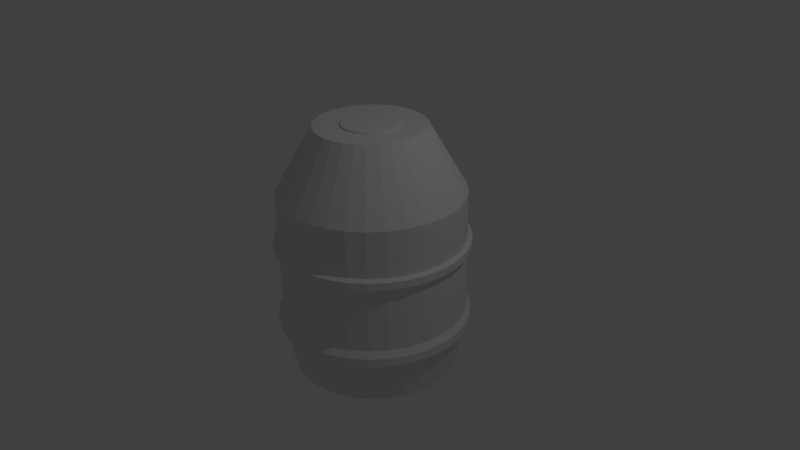 # Source: TheBarrel.blend  (saved by Blender 2.77.0; exported with 4.5.12 LTS)
import bpy
from mathutils import Matrix  # noqa: F401  (used for matrix-valued properties, if any)

bpy.ops.wm.read_factory_settings(use_empty=True)
scene = bpy.context.scene
scene.name = 'Scene'

# ---- collections
col_collection_1 = bpy.data.collections.new('Collection 1'); scene.collection.children.link(col_collection_1)

# ---- world
world_world = bpy.data.worlds.new('World'); scene.world = world_world
world_world.color = (0.05088, 0.05088, 0.05088)
world_world.use_sun_shadow = False
world_world.sun_shadow_jitter_overblur = 0.0
world_world.cycles.sampling_method = 'MANUAL'

# ---- cameras
cam_camera = bpy.data.cameras.new('Camera')
cam_camera.clip_end = 100.0
cam_camera.lens = 35.0
cam_camera.sensor_width = 32.0
cam_camera.sensor_height = 18.0
cam_camera.ortho_scale = 7.314
cam_camera.dof.focus_distance = 0.0
cam_camera.dof.aperture_fstop = 128.0

# ---- lights
light_lamp = bpy.data.lights.new('Lamp', 'POINT')
light_lamp.transmission_factor = 0.0
light_lamp.cutoff_distance = 30.0
light_lamp.energy = 100.0
light_lamp.shadow_buffer_clip_start = 1.001
light_lamp.shadow_soft_size = 0.1
light_lamp.shadow_maximum_resolution = 0.006
light_lamp.use_absolute_resolution = True

# ---- meshes
me_cylinder = bpy.data.meshes.new('Cylinder')
me_cylinder.from_pydata([(2.822e-08, 0.9, -1.233), (1.635e-08, 1.0, 0.7666), (0.1756, 0.8827, -1.233), (0.1951, 0.9808, 0.7666), (0.3444, 0.8315, -1.233), (0.3827, 0.9239, 0.7666), (0.5, 0.7483, -1.233), (0.5556, 0.8315, 0.7666), (0.6364, 0.6364, -1.233), (0.7071, 0.7071, 0.7666), (0.7483, 0.5, -1.233), (0.8315, 0.5556, 0.7666), (0.8315, 0.3444, -1.233), (0.9239, 0.3827, 0.7666), (0.8827, 0.1756, -1.233), (0.9808, 0.1951, 0.7666), (0.9, 9.378e-08, -1.233), (1.0, 7.283e-08, 0.7666), (0.8827, -0.1756, -1.233), (0.9808, -0.1951, 0.7666), (0.8315, -0.3444, -1.233), (0.9239, -0.3827, 0.7666), (0.7483, -0.5, -1.233), (0.8315, -0.5556, 0.7666), (0.6364, -0.6364, -1.233), (0.7071, -0.7071, 0.7666), (0.5, -0.7483, -1.233), (0.5556, -0.8315, 0.7666), (0.3444, -0.8315, -1.233), (0.3827, -0.9239, 0.7666), (0.1756, -0.8827, -1.233), (0.1951, -0.9808, 0.7666), (-2.65e-07, -0.9, -1.233), (-3.095e-07, -1.0, 0.7666), (-0.1756, -0.8827, -1.233), (-0.1951, -0.9808, 0.7666), (-0.3444, -0.8315, -1.233), (-0.3827, -0.9239, 0.7666), (-0.5, -0.7483, -1.233), (-0.5556, -0.8315, 0.7666), (-0.6364, -0.6364, -1.233), (-0.7071, -0.7071, 0.7666), (-0.7483, -0.5, -1.233), (-0.8315, -0.5556, 0.7666), (-0.8315, -0.3444, -1.233), (-0.9239, -0.3827, 0.7666), (-0.8827, -0.1756, -1.233), (-0.9808, -0.1951, 0.7666), (-0.9, 8.949e-07, -1.233), (-1.0, 9.629e-07, 0.7666), (-0.8827, 0.1756, -1.233), (-0.9808, 0.1951, 0.7666), (-0.8315, 0.3444, -1.233), (-0.9239, 0.3827, 0.7666), (-0.7483, 0.5, -1.233), (-0.8315, 0.5556, 0.7666), (-0.6364, 0.6364, -1.233), (-0.7071, 0.7071, 0.7666), (-0.5, 0.7483, -1.233), (-0.5556, 0.8315, 0.7666), (-0.3444, 0.8315, -1.233), (-0.3827, 0.9239, 0.7666), (-0.1756, 0.8827, -1.233), (-0.1951, 0.9808, 0.7666), (0.1151, 0.5789, 1.478), (-2.11e-08, 0.5902, 1.478), (0.2259, 0.5453, 1.478), (0.3279, 0.4907, 1.478), (0.4173, 0.4173, 1.478), (0.4907, 0.3279, 1.478), (0.5453, 0.2259, 1.478), (0.5789, 0.1151, 1.478), (0.5902, 1.602e-07, 1.478), (0.5789, -0.1151, 1.478), (0.5453, -0.2259, 1.478), (0.4907, -0.3279, 1.478), (0.4173, -0.4173, 1.478), (0.3279, -0.4907, 1.478), (0.2259, -0.5453, 1.478), (0.1151, -0.5789, 1.478), (-2.134e-07, -0.5902, 1.478), (-0.1151, -0.5789, 1.478), (-0.2259, -0.5453, 1.478), (-0.3279, -0.4907, 1.478), (-0.4173, -0.4173, 1.478), (-0.4907, -0.3279, 1.478), (-0.5453, -0.2259, 1.478), (-0.5789, -0.1151, 1.478), (-0.5902, 6.856e-07, 1.478), (-0.5789, 0.1151, 1.478), (-0.5453, 0.2259, 1.478), (-0.4907, 0.3279, 1.478), (-0.4173, 0.4173, 1.478), (-0.3279, 0.4907, 1.478), (-0.2259, 0.5453, 1.478), (-0.1151, 0.5789, 1.478), (0.05872, 0.2952, 1.474), (1.673e-08, 0.301, 1.474), (0.1152, 0.2781, 1.474), (0.1672, 0.2503, 1.474), (0.2128, 0.2128, 1.474), (0.2503, 0.1672, 1.474), (0.2781, 0.1152, 1.474), (0.2952, 0.05872, 1.474), (0.301, 2.46e-07, 1.474), (0.2952, -0.05872, 1.474), (0.2781, -0.1152, 1.474), (0.2503, -0.1672, 1.474), (0.2128, -0.2128, 1.474), (0.1672, -0.2503, 1.474), (0.1152, -0.2781, 1.474), (0.05872, -0.2952, 1.474), (-8.135e-08, -0.301, 1.474), (-0.05872, -0.2952, 1.474), (-0.1152, -0.2781, 1.474), (-0.1672, -0.2503, 1.474), (-0.2128, -0.2128, 1.474), (-0.2503, -0.1672, 1.474), (-0.2781, -0.1152, 1.474), (-0.2952, -0.05872, 1.474), (-0.301, 5.139e-07, 1.474), (-0.2952, 0.05872, 1.474), (-0.2781, 0.1152, 1.474), (-0.2503, 0.1672, 1.474), (-0.2128, 0.2128, 1.474), (-0.1672, 0.2503, 1.474), (-0.1152, 0.2781, 1.474), (-0.05872, 0.2952, 1.474), (0.05872, 0.2952, 1.491), (1.17e-07, 0.301, 1.491), (0.1152, 0.2781, 1.491), (0.1672, 0.2503, 1.491), (0.2128, 0.2128, 1.491), (0.2503, 0.1672, 1.491), (0.2781, 0.1152, 1.491), (0.2952, 0.05872, 1.491), (0.301, 2.46e-07, 1.491), (0.2952, -0.05872, 1.491), (0.2781, -0.1152, 1.491), (0.2503, -0.1672, 1.491), (0.2128, -0.2128, 1.491), (0.1672, -0.2503, 1.491), (0.1152, -0.2781, 1.491), (0.05872, -0.2952, 1.491), (1.895e-08, -0.301, 1.491), (-0.05872, -0.2952, 1.491), (-0.1152, -0.2781, 1.491), (-0.1672, -0.2503, 1.491), (-0.2128, -0.2128, 1.491), (-0.2503, -0.1672, 1.491), (-0.2781, -0.1152, 1.491), (-0.2952, -0.05872, 1.491), (-0.301, 5.139e-07, 1.491), (-0.2952, 0.05872, 1.491), (-0.2781, 0.1152, 1.491), (-0.2503, 0.1672, 1.491), (-0.2128, 0.2128, 1.491), (-0.1672, 0.2503, 1.491), (-0.1152, 0.2781, 1.491), (-0.05872, 0.2952, 1.491), (1.635e-08, 1.0, 0.2666), (0.1951, 0.9808, 0.2666), (0.3827, 0.9239, 0.2666), (0.5556, 0.8315, 0.2666), (0.7071, 0.7071, 0.2666), (0.8315, 0.5556, 0.2666), (0.9239, 0.3827, 0.2666), (0.9808, 0.1951, 0.2666), (1.0, 7.283e-08, 0.2666), (0.9808, -0.1951, 0.2666), (0.9239, -0.3827, 0.2666), (0.8315, -0.5556, 0.2666), (0.7071, -0.7071, 0.2666), (0.5556, -0.8315, 0.2666), (0.3827, -0.9239, 0.2666), (0.1951, -0.9808, 0.2666), (-3.095e-07, -1.0, 0.2666), (-0.1951, -0.9808, 0.2666), (-0.3827, -0.9239, 0.2666), (-0.5556, -0.8315, 0.2666), (-0.7071, -0.7071, 0.2666), (-0.8315, -0.5556, 0.2666), (-0.9239, -0.3827, 0.2666), (-0.9808, -0.1951, 0.2666), (-1.0, 9.629e-07, 0.2666), (-0.9808, 0.1951, 0.2666), (-0.9239, 0.3827, 0.2666), (-0.8315, 0.5556, 0.2666), (-0.7071, 0.7071, 0.2666), (-0.5556, 0.8315, 0.2666), (-0.3827, 0.9239, 0.2666), (-0.1951, 0.9808, 0.2666), (0.1951, 0.9808, 0.09162), (0.3827, 0.9239, 0.09162), (0.5556, 0.8315, 0.09162), (0.7071, 0.7071, 0.09162), (0.8315, 0.5556, 0.09162), (0.9239, 0.3827, 0.09162), (0.9808, 0.1951, 0.09162), (1.0, 7.283e-08, 0.09162), (0.9808, -0.1951, 0.09162), (0.9239, -0.3827, 0.09162), (0.8315, -0.5556, 0.09162), (0.7071, -0.7071, 0.09162), (0.5556, -0.8315, 0.09162), (0.3827, -0.9239, 0.09162), (0.1951, -0.9808, 0.09162), (-3.095e-07, -1.0, 0.09162), (-0.1951, -0.9808, 0.09162), (-0.3827, -0.9239, 0.09162), (-0.5556, -0.8315, 0.09162), (-0.7071, -0.7071, 0.09162), (-0.8315, -0.5556, 0.09162), (-0.9239, -0.3827, 0.09162), (-0.9808, -0.1951, 0.09162), (-1.0, 9.629e-07, 0.09162), (-0.9808, 0.1951, 0.09162), (-0.9239, 0.3827, 0.09162), (-0.8315, 0.5556, 0.09162), (-0.7071, 0.7071, 0.09162), (-0.5556, 0.8315, 0.09162), (-0.3827, 0.9239, 0.09162), (-0.1951, 0.9808, 0.09162), (1.635e-08, 1.0, 0.09162), (0.1951, 0.9808, -0.5634), (0.3827, 0.9239, -0.5634), (0.5556, 0.8315, -0.5634), (0.7071, 0.7071, -0.5634), (0.8315, 0.5556, -0.5634), (0.9239, 0.3827, -0.5634), (0.9808, 0.1951, -0.5634), (1.0, 7.283e-08, -0.5634), (0.9808, -0.1951, -0.5634), (0.9239, -0.3827, -0.5634), (0.8315, -0.5556, -0.5634), (0.7071, -0.7071, -0.5634), (0.5556, -0.8315, -0.5634), (0.3827, -0.9239, -0.5634), (0.1951, -0.9808, -0.5634), (-3.095e-07, -1.0, -0.5634), (-0.1951, -0.9808, -0.5634), (-0.3827, -0.9239, -0.5634), (-0.5556, -0.8315, -0.5634), (-0.7071, -0.7071, -0.5634), (-0.8315, -0.5556, -0.5634), (-0.9239, -0.3827, -0.5634), (-0.9808, -0.1951, -0.5634), (-1.0, 9.629e-07, -0.5634), (-0.9808, 0.1951, -0.5634), (-0.9239, 0.3827, -0.5634), (-0.8315, 0.5556, -0.5634), (-0.7071, 0.7071, -0.5634), (-0.5556, 0.8315, -0.5634), (-0.3827, 0.9239, -0.5634), (-0.1951, 0.9808, -0.5634), (1.635e-08, 1.0, -0.5634), (0.1951, 0.9808, -0.7489), (0.3827, 0.9239, -0.7489), (0.5556, 0.8315, -0.7489), (0.7071, 0.7071, -0.7489), (0.8315, 0.5556, -0.7489), (0.9239, 0.3827, -0.7489), (0.9808, 0.1951, -0.7489), (1.0, 7.283e-08, -0.7489), (0.9808, -0.1951, -0.7489), (0.9239, -0.3827, -0.7489), (0.8315, -0.5556, -0.7489), (0.7071, -0.7071, -0.7489), (0.5556, -0.8315, -0.7489), (0.3827, -0.9239, -0.7489), (0.1951, -0.9808, -0.7489), (-3.095e-07, -1.0, -0.7489), (-0.1951, -0.9808, -0.7489), (-0.3827, -0.9239, -0.7489), (-0.5556, -0.8315, -0.7489), (-0.7071, -0.7071, -0.7489), (-0.8315, -0.5556, -0.7489), (-0.9239, -0.3827, -0.7489), (-0.9808, -0.1951, -0.7489), (-1.0, 9.629e-07, -0.7489), (-0.9808, 0.1951, -0.7489), (-0.9239, 0.3827, -0.7489), (-0.8315, 0.5556, -0.7489), (-0.7071, 0.7071, -0.7489), (-0.5556, 0.8315, -0.7489), (-0.3827, 0.9239, -0.7489), (-0.1951, 0.9808, -0.7489), (1.635e-08, 1.0, -0.7489), (1.003e-08, 1.053, 0.2433), (0.2054, 1.033, 0.2433), (0.403, 0.9729, 0.2433), (0.585, 0.8756, 0.2433), (0.7446, 0.7446, 0.2433), (0.8756, 0.585, 0.2433), (0.9729, 0.403, 0.2433), (1.033, 0.2054, 0.2433), (1.053, 6.175e-08, 0.2433), (1.033, -0.2054, 0.2433), (0.9729, -0.403, 0.2433), (0.8756, -0.585, 0.2433), (0.7446, -0.7446, 0.2433), (0.585, -0.8756, 0.2433), (0.403, -0.9729, 0.2433), (0.2054, -1.033, 0.2433), (-3.331e-07, -1.053, 0.2433), (-0.2054, -1.033, 0.2433), (-0.403, -0.9729, 0.2433), (-0.585, -0.8756, 0.2433), (-0.7446, -0.7446, 0.2433), (-0.8756, -0.585, 0.2433), (-0.9729, -0.403, 0.2433), (-1.033, -0.2054, 0.2433), (-1.053, 9.99e-07, 0.2433), (-1.033, 0.2054, 0.2433), (-0.9729, 0.403, 0.2433), (-0.8756, 0.585, 0.2433), (-0.7446, 0.7446, 0.2433), (-0.585, 0.8756, 0.2433), (-0.403, 0.9729, 0.2433), (-0.2054, 1.033, 0.2433), (0.2054, 1.033, 0.1627), (0.403, 0.9729, 0.1627), (0.585, 0.8756, 0.1627), (0.7446, 0.7446, 0.1627), (0.8756, 0.585, 0.1627), (0.9729, 0.403, 0.1627), (1.033, 0.2054, 0.1627), (1.053, 6.175e-08, 0.1627), (1.033, -0.2054, 0.1627), (0.9729, -0.403, 0.1627), (0.8756, -0.585, 0.1627), (0.7446, -0.7446, 0.1627), (0.585, -0.8756, 0.1627), (0.403, -0.9729, 0.1627), (0.2054, -1.033, 0.1627), (-3.331e-07, -1.053, 0.1627), (-0.2054, -1.033, 0.1627), (-0.403, -0.9729, 0.1627), (-0.585, -0.8756, 0.1627), (-0.7446, -0.7446, 0.1627), (-0.8756, -0.585, 0.1627), (-0.9729, -0.403, 0.1627), (-1.033, -0.2054, 0.1627), (-1.053, 9.99e-07, 0.1627), (-1.033, 0.2054, 0.1627), (-0.9729, 0.403, 0.1627), (-0.8756, 0.585, 0.1627), (-0.7446, 0.7446, 0.1627), (-0.585, 0.8756, 0.1627), (-0.403, 0.9729, 0.1627), (-0.2054, 1.033, 0.1627), (1.003e-08, 1.053, 0.1627), (1.003e-08, 1.053, -0.6295), (0.2054, 1.033, -0.6295), (0.403, 0.9729, -0.6295), (0.585, 0.8756, -0.6295), (0.7446, 0.7446, -0.6295), (0.8756, 0.585, -0.6295), (0.9729, 0.403, -0.6295), (1.033, 0.2054, -0.6295), (1.053, 6.175e-08, -0.6295), (1.033, -0.2054, -0.6295), (0.9729, -0.403, -0.6295), (0.8756, -0.585, -0.6295), (0.7446, -0.7446, -0.6295), (0.585, -0.8756, -0.6295), (0.403, -0.9729, -0.6295), (0.2054, -1.033, -0.6295), (-3.331e-07, -1.053, -0.6295), (-0.2054, -1.033, -0.6295), (-0.403, -0.9729, -0.6295), (-0.585, -0.8756, -0.6295), (-0.7446, -0.7446, -0.6295), (-0.8756, -0.585, -0.6295), (-0.9729, -0.403, -0.6295), (-1.033, -0.2054, -0.6295), (-1.053, 9.99e-07, -0.6295), (-1.033, 0.2054, -0.6295), (-0.9729, 0.403, -0.6295), (-0.8756, 0.585, -0.6295), (-0.7446, 0.7446, -0.6295), (-0.585, 0.8756, -0.6295), (-0.403, 0.9729, -0.6295), (-0.2054, 1.033, -0.6295), (0.2054, 1.033, -0.7247), (0.403, 0.9729, -0.7247), (0.585, 0.8756, -0.7247), (0.7446, 0.7446, -0.7247), (0.8756, 0.585, -0.7247), (0.9729, 0.403, -0.7247), (1.033, 0.2054, -0.7247), (1.053, 6.175e-08, -0.7247), (1.033, -0.2054, -0.7247), (0.9729, -0.403, -0.7247), (0.8756, -0.585, -0.7247), (0.7446, -0.7446, -0.7247), (0.585, -0.8756, -0.7247), (0.403, -0.9729, -0.7247), (0.2054, -1.033, -0.7247), (-3.331e-07, -1.053, -0.7247), (-0.2054, -1.033, -0.7247), (-0.403, -0.9729, -0.7247), (-0.585, -0.8756, -0.7247), (-0.7446, -0.7446, -0.7247), (-0.8756, -0.585, -0.7247), (-0.9729, -0.403, -0.7247), (-1.033, -0.2054, -0.7247), (-1.053, 9.99e-07, -0.7247), (-1.033, 0.2054, -0.7247), (-0.9729, 0.403, -0.7247), (-0.8756, 0.585, -0.7247), (-0.7446, 0.7446, -0.7247), (-0.585, 0.8756, -0.7247), (-0.403, 0.9729, -0.7247), (-0.2054, 1.033, -0.7247), (1.003e-08, 1.053, -0.7247), (4.764e-08, 0.72, -1.233), (0.1405, 0.7062, -1.233), (0.2755, 0.6652, -1.233), (0.4, 0.5987, -1.233), (0.5091, 0.5091, -1.233), (0.5987, 0.4, -1.233), (0.6652, 0.2755, -1.233), (0.7062, 0.1405, -1.233), (0.72, 1.378e-07, -1.233), (0.7062, -0.1405, -1.233), (0.6652, -0.2755, -1.233), (0.5987, -0.4, -1.233), (0.5091, -0.5091, -1.233), (0.4, -0.5987, -1.233), (0.2755, -0.6652, -1.233), (0.1405, -0.7062, -1.233), (-1.87e-07, -0.72, -1.233), (-0.1405, -0.7062, -1.233), (-0.2755, -0.6652, -1.233), (-0.4, -0.5987, -1.233), (-0.5091, -0.5091, -1.233), (-0.5987, -0.4, -1.233), (-0.6652, -0.2755, -1.233), (-0.7062, -0.1405, -1.233), (-0.72, 7.787e-07, -1.233), (-0.7062, 0.1405, -1.233), (-0.6652, 0.2755, -1.233), (-0.5987, 0.4, -1.233), (-0.5091, 0.5091, -1.233), (-0.4, 0.5987, -1.233), (-0.2755, 0.6652, -1.233), (-0.1405, 0.7062, -1.233), (1.052e-07, 0.288, -1.133), (0.05619, 0.2825, -1.133), (0.1102, 0.2661, -1.133), (0.16, 0.2395, -1.133), (0.2036, 0.2036, -1.133), (0.2395, 0.16, -1.133), (0.2661, 0.1102, -1.133), (0.2825, 0.05619, -1.133), (0.288, 2.357e-07, -1.133), (0.2825, -0.05619, -1.133), (0.2661, -0.1102, -1.133), (0.2395, -0.16, -1.133), (0.2036, -0.2036, -1.133), (0.16, -0.2395, -1.133), (0.1102, -0.2661, -1.133), (0.05619, -0.2825, -1.133), (1.132e-08, -0.288, -1.133), (-0.05619, -0.2825, -1.133), (-0.1102, -0.2661, -1.133), (-0.16, -0.2395, -1.133), (-0.2036, -0.2036, -1.133), (-0.2395, -0.16, -1.133), (-0.2661, -0.1102, -1.133), (-0.2825, -0.05619, -1.133), (-0.288, 4.92e-07, -1.133), (-0.2825, 0.05619, -1.133), (-0.2661, 0.1102, -1.133), (-0.2395, 0.16, -1.133), (-0.2036, 0.2036, -1.133), (-0.16, 0.2395, -1.133), (-0.1102, 0.2661, -1.133), (-0.05619, 0.2825, -1.133)], [], [(160, 1, 3, 161), (161, 3, 5, 162), (162, 5, 7, 163), (163, 7, 9, 164), (164, 9, 11, 165), (165, 11, 13, 166), (166, 13, 15, 167), (167, 15, 17, 168), (168, 17, 19, 169), (169, 19, 21, 170), (170, 21, 23, 171), (171, 23, 25, 172), (172, 25, 27, 173), (173, 27, 29, 174), (174, 29, 31, 175), (175, 31, 33, 176), (176, 33, 35, 177), (177, 35, 37, 178), (178, 37, 39, 179), (179, 39, 41, 180), (180, 41, 43, 181), (181, 43, 45, 182), (182, 45, 47, 183), (183, 47, 49, 184), (184, 49, 51, 185), (185, 51, 53, 186), (186, 53, 55, 187), (187, 55, 57, 188), (188, 57, 59, 189), (189, 59, 61, 190), (61, 59, 93, 94), (190, 61, 63, 191), (191, 63, 1, 160), (14, 16, 424, 423), (85, 84, 116, 117), (17, 15, 71, 72), (35, 33, 80, 81), (53, 51, 89, 90), (9, 7, 67, 68), (27, 25, 76, 77), (45, 43, 85, 86), (63, 61, 94, 95), (19, 17, 72, 73), (37, 35, 81, 82), (55, 53, 90, 91), (11, 9, 68, 69), (29, 27, 77, 78), (47, 45, 86, 87), (3, 1, 65, 64), (1, 63, 95, 65), (21, 19, 73, 74), (39, 37, 82, 83), (57, 55, 91, 92), (13, 11, 69, 70), (31, 29, 78, 79), (49, 47, 87, 88), (5, 3, 64, 66), (23, 21, 74, 75), (41, 39, 83, 84), (59, 57, 92, 93), (15, 13, 70, 71), (33, 31, 79, 80), (51, 49, 88, 89), (7, 5, 66, 67), (25, 23, 75, 76), (43, 41, 84, 85), (120, 119, 151, 152), (72, 71, 103, 104), (86, 85, 117, 118), (73, 72, 104, 105), (87, 86, 118, 119), (74, 73, 105, 106), (88, 87, 119, 120), (75, 74, 106, 107), (89, 88, 120, 121), (76, 75, 107, 108), (90, 89, 121, 122), (77, 76, 108, 109), (91, 90, 122, 123), (78, 77, 109, 110), (64, 65, 97, 96), (92, 91, 123, 124), (79, 78, 110, 111), (66, 64, 96, 98), (93, 92, 124, 125), (80, 79, 111, 112), (67, 66, 98, 99), (94, 93, 125, 126), (81, 80, 112, 113), (68, 67, 99, 100), (95, 94, 126, 127), (82, 81, 113, 114), (69, 68, 100, 101), (65, 95, 127, 97), (83, 82, 114, 115), (70, 69, 101, 102), (84, 83, 115, 116), (71, 70, 102, 103), (128, 129, 159, 158, 157, 156, 155, 154, 153, 152, 151, 150, 149, 148, 147, 146, 145, 144, 143, 142, 141, 140, 139, 138, 137, 136, 135, 134, 133, 132, 131, 130), (107, 106, 138, 139), (121, 120, 152, 153), (108, 107, 139, 140), (122, 121, 153, 154), (109, 108, 140, 141), (123, 122, 154, 155), (110, 109, 141, 142), (96, 97, 129, 128), (124, 123, 155, 156), (111, 110, 142, 143), (98, 96, 128, 130), (125, 124, 156, 157), (112, 111, 143, 144), (99, 98, 130, 131), (126, 125, 157, 158), (113, 112, 144, 145), (100, 99, 131, 132), (127, 126, 158, 159), (114, 113, 145, 146), (101, 100, 132, 133), (97, 127, 159, 129), (115, 114, 146, 147), (102, 101, 133, 134), (116, 115, 147, 148), (103, 102, 134, 135), (117, 116, 148, 149), (104, 103, 135, 136), (118, 117, 149, 150), (105, 104, 136, 137), (119, 118, 150, 151), (106, 105, 137, 138), (319, 191, 160, 288), (318, 190, 191, 319), (317, 189, 190, 318), (316, 188, 189, 317), (315, 187, 188, 316), (314, 186, 187, 315), (313, 185, 186, 314), (312, 184, 185, 313), (311, 183, 184, 312), (310, 182, 183, 311), (309, 181, 182, 310), (308, 180, 181, 309), (307, 179, 180, 308), (306, 178, 179, 307), (305, 177, 178, 306), (304, 176, 177, 305), (303, 175, 176, 304), (302, 174, 175, 303), (301, 173, 174, 302), (300, 172, 173, 301), (299, 171, 172, 300), (298, 170, 171, 299), (297, 169, 170, 298), (296, 168, 169, 297), (295, 167, 168, 296), (294, 166, 167, 295), (293, 165, 166, 294), (292, 164, 165, 293), (291, 163, 164, 292), (290, 162, 163, 291), (289, 161, 162, 290), (288, 160, 161, 289), (255, 223, 192, 224), (224, 192, 193, 225), (225, 193, 194, 226), (226, 194, 195, 227), (227, 195, 196, 228), (228, 196, 197, 229), (229, 197, 198, 230), (230, 198, 199, 231), (231, 199, 200, 232), (232, 200, 201, 233), (233, 201, 202, 234), (234, 202, 203, 235), (235, 203, 204, 236), (236, 204, 205, 237), (237, 205, 206, 238), (238, 206, 207, 239), (239, 207, 208, 240), (240, 208, 209, 241), (241, 209, 210, 242), (242, 210, 211, 243), (243, 211, 212, 244), (244, 212, 213, 245), (245, 213, 214, 246), (246, 214, 215, 247), (247, 215, 216, 248), (248, 216, 217, 249), (249, 217, 218, 250), (250, 218, 219, 251), (251, 219, 220, 252), (252, 220, 221, 253), (253, 221, 222, 254), (254, 222, 223, 255), (383, 254, 255, 352), (382, 253, 254, 383), (381, 252, 253, 382), (380, 251, 252, 381), (379, 250, 251, 380), (378, 249, 250, 379), (377, 248, 249, 378), (376, 247, 248, 377), (375, 246, 247, 376), (374, 245, 246, 375), (373, 244, 245, 374), (372, 243, 244, 373), (371, 242, 243, 372), (370, 241, 242, 371), (369, 240, 241, 370), (368, 239, 240, 369), (367, 238, 239, 368), (366, 237, 238, 367), (365, 236, 237, 366), (364, 235, 236, 365), (363, 234, 235, 364), (362, 233, 234, 363), (361, 232, 233, 362), (360, 231, 232, 361), (359, 230, 231, 360), (358, 229, 230, 359), (357, 228, 229, 358), (356, 227, 228, 357), (355, 226, 227, 356), (354, 225, 226, 355), (353, 224, 225, 354), (352, 255, 224, 353), (0, 287, 256, 2), (2, 256, 257, 4), (4, 257, 258, 6), (6, 258, 259, 8), (8, 259, 260, 10), (10, 260, 261, 12), (12, 261, 262, 14), (14, 262, 263, 16), (16, 263, 264, 18), (18, 264, 265, 20), (20, 265, 266, 22), (22, 266, 267, 24), (24, 267, 268, 26), (26, 268, 269, 28), (28, 269, 270, 30), (30, 270, 271, 32), (32, 271, 272, 34), (34, 272, 273, 36), (36, 273, 274, 38), (38, 274, 275, 40), (40, 275, 276, 42), (42, 276, 277, 44), (44, 277, 278, 46), (46, 278, 279, 48), (48, 279, 280, 50), (50, 280, 281, 52), (52, 281, 282, 54), (54, 282, 283, 56), (56, 283, 284, 58), (58, 284, 285, 60), (60, 285, 286, 62), (62, 286, 287, 0), (351, 288, 289, 320), (320, 289, 290, 321), (321, 290, 291, 322), (322, 291, 292, 323), (323, 292, 293, 324), (324, 293, 294, 325), (325, 294, 295, 326), (326, 295, 296, 327), (327, 296, 297, 328), (328, 297, 298, 329), (329, 298, 299, 330), (330, 299, 300, 331), (331, 300, 301, 332), (332, 301, 302, 333), (333, 302, 303, 334), (334, 303, 304, 335), (335, 304, 305, 336), (336, 305, 306, 337), (337, 306, 307, 338), (338, 307, 308, 339), (339, 308, 309, 340), (340, 309, 310, 341), (341, 310, 311, 342), (342, 311, 312, 343), (343, 312, 313, 344), (344, 313, 314, 345), (345, 314, 315, 346), (346, 315, 316, 347), (347, 316, 317, 348), (348, 317, 318, 349), (349, 318, 319, 350), (350, 319, 288, 351), (222, 350, 351, 223), (221, 349, 350, 222), (220, 348, 349, 221), (219, 347, 348, 220), (218, 346, 347, 219), (217, 345, 346, 218), (216, 344, 345, 217), (215, 343, 344, 216), (214, 342, 343, 215), (213, 341, 342, 214), (212, 340, 341, 213), (211, 339, 340, 212), (210, 338, 339, 211), (209, 337, 338, 210), (208, 336, 337, 209), (207, 335, 336, 208), (206, 334, 335, 207), (205, 333, 334, 206), (204, 332, 333, 205), (203, 331, 332, 204), (202, 330, 331, 203), (201, 329, 330, 202), (200, 328, 329, 201), (199, 327, 328, 200), (198, 326, 327, 199), (197, 325, 326, 198), (196, 324, 325, 197), (195, 323, 324, 196), (194, 322, 323, 195), (193, 321, 322, 194), (192, 320, 321, 193), (223, 351, 320, 192), (415, 352, 353, 384), (384, 353, 354, 385), (385, 354, 355, 386), (386, 355, 356, 387), (387, 356, 357, 388), (388, 357, 358, 389), (389, 358, 359, 390), (390, 359, 360, 391), (391, 360, 361, 392), (392, 361, 362, 393), (393, 362, 363, 394), (394, 363, 364, 395), (395, 364, 365, 396), (396, 365, 366, 397), (397, 366, 367, 398), (398, 367, 368, 399), (399, 368, 369, 400), (400, 369, 370, 401), (401, 370, 371, 402), (402, 371, 372, 403), (403, 372, 373, 404), (404, 373, 374, 405), (405, 374, 375, 406), (406, 375, 376, 407), (407, 376, 377, 408), (408, 377, 378, 409), (409, 378, 379, 410), (410, 379, 380, 411), (411, 380, 381, 412), (412, 381, 382, 413), (413, 382, 383, 414), (414, 383, 352, 415), (286, 414, 415, 287), (285, 413, 414, 286), (284, 412, 413, 285), (283, 411, 412, 284), (282, 410, 411, 283), (281, 409, 410, 282), (280, 408, 409, 281), (279, 407, 408, 280), (278, 406, 407, 279), (277, 405, 406, 278), (276, 404, 405, 277), (275, 403, 404, 276), (274, 402, 403, 275), (273, 401, 402, 274), (272, 400, 401, 273), (271, 399, 400, 272), (270, 398, 399, 271), (269, 397, 398, 270), (268, 396, 397, 269), (267, 395, 396, 268), (266, 394, 395, 267), (265, 393, 394, 266), (264, 392, 393, 265), (263, 391, 392, 264), (262, 390, 391, 263), (261, 389, 390, 262), (260, 388, 389, 261), (259, 387, 388, 260), (258, 386, 387, 259), (257, 385, 386, 258), (256, 384, 385, 257), (287, 415, 384, 256), (442, 443, 475, 474), (32, 34, 433, 432), (50, 52, 442, 441), (6, 8, 420, 419), (24, 26, 429, 428), (42, 44, 438, 437), (60, 62, 447, 446), (16, 18, 425, 424), (34, 36, 434, 433), (52, 54, 443, 442), (8, 10, 421, 420), (26, 28, 430, 429), (44, 46, 439, 438), (0, 2, 417, 416), (62, 0, 416, 447), (18, 20, 426, 425), (36, 38, 435, 434), (54, 56, 444, 443), (10, 12, 422, 421), (28, 30, 431, 430), (46, 48, 440, 439), (2, 4, 418, 417), (20, 22, 427, 426), (38, 40, 436, 435), (56, 58, 445, 444), (12, 14, 423, 422), (30, 32, 432, 431), (48, 50, 441, 440), (4, 6, 419, 418), (22, 24, 428, 427), (40, 42, 437, 436), (58, 60, 446, 445), (448, 449, 450, 451, 452, 453, 454, 455, 456, 457, 458, 459, 460, 461, 462, 463, 464, 465, 466, 467, 468, 469, 470, 471, 472, 473, 474, 475, 476, 477, 478, 479), (429, 430, 462, 461), (416, 417, 449, 448), (443, 444, 476, 475), (430, 431, 463, 462), (417, 418, 450, 449), (444, 445, 477, 476), (431, 432, 464, 463), (418, 419, 451, 450), (445, 446, 478, 477), (432, 433, 465, 464), (419, 420, 452, 451), (446, 447, 479, 478), (433, 434, 466, 465), (420, 421, 453, 452), (447, 416, 448, 479), (434, 435, 467, 466), (421, 422, 454, 453), (435, 436, 468, 467), (422, 423, 455, 454), (436, 437, 469, 468), (423, 424, 456, 455), (437, 438, 470, 469), (424, 425, 457, 456), (438, 439, 471, 470), (425, 426, 458, 457), (439, 440, 472, 471), (426, 427, 459, 458), (440, 441, 473, 472), (427, 428, 460, 459), (441, 442, 474, 473), (428, 429, 461, 460)])
_uv = me_cylinder.uv_layers.new(name='UVMap')
_uv.uv.foreach_set('vector', [0.5685, 0.3842, 0.6541, 0.3842, 0.654, 0.4166, 0.5684, 0.4166, 0.5684, 0.4166, 0.654, 0.4166, 0.654, 0.4498, 0.5684, 0.4498, 0.5684, 0.4498, 0.654, 0.4498, 0.6541, 0.4822, 0.5685, 0.4822, 0.5685, 0.4822, 0.6541, 0.4822, 0.6543, 0.5128, 0.5687, 0.5128, 0.5687, 0.5128, 0.6543, 0.5128, 0.6546, 0.5404, 0.569, 0.5404, 0.5672, 0.825, 0.4815, 0.825, 0.4819, 0.8015, 0.5676, 0.8015, 0.5676, 0.8015, 0.4819, 0.8015, 0.4822, 0.774, 0.5678, 0.774, 0.5678, 0.774, 0.4822, 0.774, 0.4824, 0.7434, 0.568, 0.7434, 0.568, 0.7434, 0.4824, 0.7434, 0.4825, 0.7109, 0.5681, 0.7109, 0.5681, 0.7109, 0.4825, 0.7109, 0.4825, 0.6778, 0.5681, 0.6778, 0.5681, 0.6778, 0.4825, 0.6778, 0.4824, 0.6453, 0.568, 0.6453, 0.568, 0.6453, 0.4824, 0.6453, 0.4822, 0.6147, 0.5678, 0.6147, 0.5678, 0.6147, 0.4822, 0.6147, 0.4819, 0.5872, 0.5676, 0.5872, 0.5676, 0.5872, 0.4819, 0.5872, 0.4815, 0.5638, 0.5672, 0.5638, 0.5678, 0.5404, 0.4821, 0.5404, 0.4824, 0.5128, 0.5681, 0.5128, 0.5681, 0.5128, 0.4824, 0.5128, 0.4826, 0.4822, 0.5683, 0.4822, 0.5683, 0.4822, 0.4826, 0.4822, 0.4827, 0.4498, 0.5684, 0.4498, 0.5684, 0.4498, 0.4827, 0.4498, 0.4827, 0.4166, 0.5684, 0.4166, 0.5684, 0.4166, 0.4827, 0.4166, 0.4826, 0.3842, 0.5683, 0.3842, 0.5683, 0.3842, 0.4826, 0.3842, 0.4824, 0.3536, 0.5681, 0.3536, 0.5681, 0.3536, 0.4824, 0.3536, 0.4821, 0.326, 0.5678, 0.326, 0.5678, 0.326, 0.4821, 0.326, 0.4817, 0.3026, 0.5674, 0.3026, 0.7767, 0.7781, 0.691, 0.7781, 0.6913, 0.7506, 0.777, 0.7506, 0.777, 0.7506, 0.6913, 0.7506, 0.6915, 0.72, 0.7772, 0.72, 0.7772, 0.72, 0.6915, 0.72, 0.6916, 0.6875, 0.7773, 0.6875, 0.7773, 0.6875, 0.6916, 0.6875, 0.6916, 0.6544, 0.7773, 0.6544, 0.7773, 0.6544, 0.6916, 0.6544, 0.6915, 0.6219, 0.7772, 0.6219, 0.7772, 0.6219, 0.6915, 0.6219, 0.6913, 0.5913, 0.777, 0.5913, 0.777, 0.5913, 0.6913, 0.5913, 0.691, 0.5638, 0.7767, 0.5638, 0.5693, 0.3026, 0.655, 0.3026, 0.6546, 0.326, 0.569, 0.326, 0.6546, 0.326, 0.655, 0.3026, 0.7775, 0.3561, 0.7773, 0.3699, 0.569, 0.326, 0.6546, 0.326, 0.6543, 0.3536, 0.5687, 0.3536, 0.5687, 0.3536, 0.6543, 0.3536, 0.6541, 0.3842, 0.5685, 0.3842, 0.5854, 0.2854, 0.5575, 0.2968, 0.5485, 0.2677, 0.5709, 0.2586, 0.6046, 0.9778, 0.5906, 0.964, 0.6454, 0.9197, 0.6496, 0.9239, 0.4824, 0.7434, 0.4822, 0.774, 0.3594, 0.7414, 0.3595, 0.7233, 0.4827, 0.4498, 0.4826, 0.4822, 0.3597, 0.4621, 0.3598, 0.443, 0.6916, 0.6544, 0.6916, 0.6875, 0.5687, 0.6807, 0.5687, 0.6612, 0.6543, 0.5128, 0.6541, 0.4822, 0.777, 0.4621, 0.7771, 0.4802, 0.4819, 0.5872, 0.4822, 0.6147, 0.3594, 0.6474, 0.3592, 0.6311, 0.691, 0.7781, 0.6907, 0.8015, 0.5681, 0.748, 0.5684, 0.7342, 0.6543, 0.3536, 0.6546, 0.326, 0.7773, 0.3699, 0.7771, 0.3862, 0.4825, 0.7109, 0.4824, 0.7434, 0.3595, 0.7233, 0.3596, 0.7041, 0.4827, 0.4166, 0.4827, 0.4498, 0.3598, 0.443, 0.3598, 0.4234, 0.6915, 0.6219, 0.6916, 0.6544, 0.5687, 0.6612, 0.5687, 0.642, 0.6546, 0.5404, 0.6543, 0.5128, 0.7771, 0.4802, 0.7773, 0.4965, 0.4821, 0.5404, 0.4817, 0.5638, 0.3592, 0.5103, 0.3594, 0.4965, 0.6913, 0.7506, 0.691, 0.7781, 0.5684, 0.7342, 0.5685, 0.718, 0.654, 0.4166, 0.6541, 0.3842, 0.777, 0.4043, 0.777, 0.4234, 0.6541, 0.3842, 0.6543, 0.3536, 0.7771, 0.3862, 0.777, 0.4043, 0.4825, 0.6778, 0.4825, 0.7109, 0.3596, 0.7041, 0.3596, 0.6846, 0.4826, 0.3842, 0.4827, 0.4166, 0.3598, 0.4234, 0.3597, 0.4043, 0.6913, 0.5913, 0.6915, 0.6219, 0.5687, 0.642, 0.5685, 0.624, 0.655, 0.5638, 0.6546, 0.5404, 0.7773, 0.4965, 0.7775, 0.5103, 0.4824, 0.5128, 0.4821, 0.5404, 0.3594, 0.4965, 0.3596, 0.4802, 0.6915, 0.72, 0.6913, 0.7506, 0.5685, 0.718, 0.5687, 0.6999, 0.654, 0.4498, 0.654, 0.4166, 0.777, 0.4234, 0.777, 0.443, 0.4824, 0.6453, 0.4825, 0.6778, 0.3596, 0.6846, 0.3595, 0.6654, 0.4824, 0.3536, 0.4826, 0.3842, 0.3597, 0.4043, 0.3596, 0.3862, 0.691, 0.5638, 0.6913, 0.5913, 0.5685, 0.624, 0.5684, 0.6077, 0.4822, 0.774, 0.4819, 0.8015, 0.3592, 0.7576, 0.3594, 0.7414, 0.4826, 0.4822, 0.4824, 0.5128, 0.3596, 0.4802, 0.3597, 0.4621, 0.6916, 0.6875, 0.6915, 0.72, 0.5687, 0.6999, 0.5687, 0.6807, 0.6541, 0.4822, 0.654, 0.4498, 0.777, 0.443, 0.777, 0.4621, 0.4822, 0.6147, 0.4824, 0.6453, 0.3595, 0.6654, 0.3594, 0.6474, 0.4821, 0.326, 0.4824, 0.3536, 0.3596, 0.3862, 0.3594, 0.3699, 0.3555, 0.7605, 0.3555, 0.7551, 0.3572, 0.7551, 0.3572, 0.7605, 0.6787, 0.8015, 0.6982, 0.8054, 0.6776, 0.8721, 0.6718, 0.871, 0.6211, 0.9887, 0.6046, 0.9778, 0.6496, 0.9239, 0.6545, 0.9272, 0.6589, 0.8015, 0.6787, 0.8015, 0.6718, 0.871, 0.6658, 0.871, 0.6395, 0.9962, 0.6211, 0.9887, 0.6545, 0.9272, 0.66, 0.9294, 0.6395, 0.8054, 0.6589, 0.8015, 0.6658, 0.871, 0.66, 0.8721, 0.6589, 1.0, 0.6395, 0.9962, 0.66, 0.9294, 0.6658, 0.9305, 0.6211, 0.8128, 0.6395, 0.8054, 0.66, 0.8721, 0.6545, 0.8744, 0.6787, 1.0, 0.6589, 1.0, 0.6658, 0.9305, 0.6718, 0.9305, 0.6046, 0.8237, 0.6211, 0.8128, 0.6545, 0.8744, 0.6496, 0.8777, 0.6982, 0.9962, 0.6787, 1.0, 0.6718, 0.9305, 0.6776, 0.9294, 0.5906, 0.8375, 0.6046, 0.8237, 0.6496, 0.8777, 0.6454, 0.8818, 0.7165, 0.9887, 0.6982, 0.9962, 0.6776, 0.9294, 0.6831, 0.9272, 0.5796, 0.8538, 0.5906, 0.8375, 0.6454, 0.8818, 0.6421, 0.8867, 0.7695, 0.891, 0.7695, 0.9105, 0.699, 0.9037, 0.699, 0.8978, 0.733, 0.9778, 0.7165, 0.9887, 0.6831, 0.9272, 0.6881, 0.9239, 0.572, 0.8718, 0.5796, 0.8538, 0.6421, 0.8867, 0.6398, 0.8921, 0.7656, 0.8718, 0.7695, 0.891, 0.699, 0.8978, 0.6979, 0.8921, 0.747, 0.964, 0.733, 0.9778, 0.6881, 0.9239, 0.6923, 0.9197, 0.5681, 0.891, 0.572, 0.8718, 0.6398, 0.8921, 0.6386, 0.8978, 0.758, 0.8538, 0.7656, 0.8718, 0.6979, 0.8921, 0.6956, 0.8867, 0.758, 0.9478, 0.747, 0.964, 0.6923, 0.9197, 0.6956, 0.9149, 0.5681, 0.9105, 0.5681, 0.891, 0.6386, 0.8978, 0.6386, 0.9037, 0.747, 0.8375, 0.758, 0.8538, 0.6956, 0.8867, 0.6923, 0.8818, 0.7656, 0.9297, 0.758, 0.9478, 0.6956, 0.9149, 0.6979, 0.9095, 0.572, 0.9297, 0.5681, 0.9105, 0.6386, 0.9037, 0.6398, 0.9095, 0.733, 0.8237, 0.747, 0.8375, 0.6923, 0.8818, 0.6881, 0.8777, 0.7695, 0.9105, 0.7656, 0.9297, 0.6979, 0.9095, 0.699, 0.9037, 0.5796, 0.9478, 0.572, 0.9297, 0.6398, 0.9095, 0.6421, 0.9149, 0.7165, 0.8128, 0.733, 0.8237, 0.6881, 0.8777, 0.6831, 0.8744, 0.5906, 0.964, 0.5796, 0.9478, 0.6421, 0.9149, 0.6454, 0.9197, 0.6982, 0.8054, 0.7165, 0.8128, 0.6831, 0.8744, 0.6776, 0.8721, 0.3982, 0.8261, 0.4037, 0.8284, 0.4087, 0.8316, 0.4129, 0.8358, 0.4162, 0.8406, 0.4184, 0.846, 0.4196, 0.8518, 0.4196, 0.8577, 0.4184, 0.8634, 0.4162, 0.8688, 0.4129, 0.8737, 0.4087, 0.8779, 0.4037, 0.8811, 0.3982, 0.8834, 0.3924, 0.8845, 0.3864, 0.8845, 0.3806, 0.8834, 0.3751, 0.8811, 0.3702, 0.8779, 0.3659, 0.8737, 0.3626, 0.8688, 0.3604, 0.8634, 0.3592, 0.8577, 0.3592, 0.8518, 0.3604, 0.846, 0.3626, 0.8406, 0.3659, 0.8358, 0.3702, 0.8316, 0.3751, 0.8284, 0.3806, 0.8261, 0.3864, 0.825, 0.3924, 0.825, 0.3555, 0.7358, 0.3555, 0.73, 0.3572, 0.73, 0.3572, 0.7358, 0.3555, 0.7663, 0.3555, 0.7605, 0.3572, 0.7605, 0.3572, 0.7663, 0.3555, 0.7412, 0.3555, 0.7358, 0.3572, 0.7358, 0.3572, 0.7412, 0.3555, 0.7721, 0.3555, 0.7663, 0.3572, 0.7663, 0.3572, 0.7721, 0.3555, 0.7461, 0.3555, 0.7412, 0.3572, 0.7412, 0.3573, 0.7461, 0.3555, 0.7779, 0.3555, 0.7721, 0.3572, 0.7721, 0.3572, 0.7779, 0.3556, 0.7502, 0.3555, 0.7461, 0.3573, 0.7461, 0.3573, 0.7502, 0.3592, 0.7342, 0.3592, 0.7399, 0.3575, 0.7399, 0.3575, 0.7342, 0.3555, 0.7833, 0.3555, 0.7779, 0.3572, 0.7779, 0.3572, 0.7833, 0.3537, 0.713, 0.3538, 0.7081, 0.3555, 0.7081, 0.3554, 0.713, 0.3592, 0.7283, 0.3592, 0.7342, 0.3575, 0.7342, 0.3575, 0.7283, 0.3556, 0.7882, 0.3555, 0.7833, 0.3572, 0.7833, 0.3573, 0.7882, 0.3537, 0.7184, 0.3537, 0.713, 0.3554, 0.713, 0.3554, 0.7184, 0.3592, 0.7226, 0.3592, 0.7283, 0.3575, 0.7283, 0.3575, 0.7226, 0.3591, 0.7502, 0.359, 0.7544, 0.3573, 0.7544, 0.3574, 0.7502, 0.3536, 0.7242, 0.3537, 0.7184, 0.3554, 0.7184, 0.3553, 0.7242, 0.3592, 0.7172, 0.3592, 0.7226, 0.3575, 0.7226, 0.3574, 0.7172, 0.3592, 0.7454, 0.3591, 0.7502, 0.3574, 0.7502, 0.3574, 0.7454, 0.3536, 0.73, 0.3536, 0.7242, 0.3553, 0.7242, 0.3553, 0.73, 0.3591, 0.7123, 0.3592, 0.7172, 0.3574, 0.7172, 0.3574, 0.7123, 0.3592, 0.7399, 0.3592, 0.7454, 0.3574, 0.7454, 0.3575, 0.7399, 0.3536, 0.7358, 0.3536, 0.73, 0.3553, 0.73, 0.3553, 0.7358, 0.359, 0.7081, 0.3591, 0.7123, 0.3574, 0.7123, 0.3573, 0.7081, 0.3537, 0.7412, 0.3536, 0.7358, 0.3553, 0.7358, 0.3554, 0.7412, 0.3555, 0.713, 0.3556, 0.7081, 0.3573, 0.7081, 0.3573, 0.713, 0.3537, 0.7461, 0.3537, 0.7412, 0.3554, 0.7412, 0.3554, 0.7461, 0.3555, 0.7184, 0.3555, 0.713, 0.3573, 0.713, 0.3572, 0.7184, 0.3538, 0.7502, 0.3537, 0.7461, 0.3554, 0.7461, 0.3555, 0.7502, 0.3555, 0.7242, 0.3555, 0.7184, 0.3572, 0.7184, 0.3572, 0.7242, 0.3555, 0.7551, 0.3556, 0.7502, 0.3573, 0.7502, 0.3572, 0.7551, 0.3555, 0.73, 0.3555, 0.7242, 0.3572, 0.7242, 0.3572, 0.73, 0.006902, 0.2287, 0.0156, 0.2261, 0.02845, 0.2567, 0.02044, 0.2609, 6.129e-08, 0.1945, 0.009043, 0.1936, 0.0156, 0.2261, 0.006902, 0.2287, 0.0, 0.1596, 0.009043, 0.1605, 0.009043, 0.1936, 6.129e-08, 0.1945, 0.006902, 0.1254, 0.0156, 0.128, 0.009043, 0.1605, 0.0, 0.1596, 0.02044, 0.09318, 0.02845, 0.0974, 0.0156, 0.128, 0.006902, 0.1254, 0.0401, 0.06418, 0.04712, 0.06986, 0.02845, 0.0974, 0.02044, 0.09318, 0.06511, 0.03952, 0.07088, 0.04645, 0.04712, 0.06986, 0.0401, 0.06418, 0.09453, 0.02015, 0.09881, 0.02805, 0.07088, 0.04645, 0.06511, 0.03952, 0.1272, 0.006803, 0.1299, 0.01537, 0.09881, 0.02805, 0.09453, 0.02015, 0.1619, 2.014e-08, 0.1628, 0.008914, 0.1299, 0.01537, 0.1272, 0.006803, 0.1973, 0.0, 0.1964, 0.008914, 0.1628, 0.008914, 0.1619, 2.014e-08, 0.232, 0.006803, 0.2294, 0.01537, 0.1964, 0.008914, 0.1973, 0.0, 0.2647, 0.02015, 0.2604, 0.02805, 0.2294, 0.01537, 0.232, 0.006803, 0.2941, 0.03952, 0.2883, 0.04645, 0.2604, 0.02805, 0.2647, 0.02015, 0.3191, 0.06418, 0.3121, 0.06986, 0.2883, 0.04645, 0.2941, 0.03952, 0.3388, 0.09318, 0.3308, 0.0974, 0.3121, 0.06986, 0.3191, 0.06418, 0.3523, 0.1254, 0.3436, 0.128, 0.3308, 0.0974, 0.3388, 0.09318, 0.3592, 0.1596, 0.3502, 0.1605, 0.3436, 0.128, 0.3523, 0.1254, 0.3592, 0.1945, 0.3502, 0.1936, 0.3502, 0.1605, 0.3592, 0.1596, 0.3523, 0.2287, 0.3436, 0.2261, 0.3502, 0.1936, 0.3592, 0.1945, 0.3388, 0.2609, 0.3308, 0.2567, 0.3436, 0.2261, 0.3523, 0.2287, 0.3191, 0.2899, 0.3121, 0.2842, 0.3308, 0.2567, 0.3388, 0.2609, 0.2941, 0.3145, 0.2883, 0.3076, 0.3121, 0.2842, 0.3191, 0.2899, 0.2647, 0.3339, 0.2604, 0.326, 0.2883, 0.3076, 0.2941, 0.3145, 0.232, 0.3473, 0.2294, 0.3387, 0.2604, 0.326, 0.2647, 0.3339, 0.1973, 0.3541, 0.1964, 0.3452, 0.2294, 0.3387, 0.232, 0.3473, 0.1619, 0.3541, 0.1628, 0.3452, 0.1964, 0.3452, 0.1973, 0.3541, 0.1272, 0.3473, 0.1299, 0.3387, 0.1628, 0.3452, 0.1619, 0.3541, 0.09453, 0.3339, 0.09881, 0.326, 0.1299, 0.3387, 0.1272, 0.3473, 0.06511, 0.3145, 0.07088, 0.3076, 0.09881, 0.326, 0.09453, 0.3339, 0.0401, 0.2899, 0.04712, 0.2842, 0.07088, 0.3076, 0.06511, 0.3145, 0.02044, 0.2609, 0.02845, 0.2567, 0.04712, 0.2842, 0.0401, 0.2899, 0.02784, 0.7968, 0.1401, 0.7966, 0.14, 0.8291, 0.02779, 0.8293, 0.02779, 0.8293, 0.14, 0.8291, 0.1401, 0.8622, 0.02784, 0.8624, 0.02784, 0.8624, 0.1401, 0.8622, 0.1402, 0.8947, 0.028, 0.8949, 0.028, 0.8949, 0.1402, 0.8947, 0.1405, 0.9253, 0.02824, 0.9255, 0.02824, 0.9255, 0.1405, 0.9253, 0.1408, 0.9529, 0.02858, 0.953, 0.8059, 0.5709, 0.9181, 0.5708, 0.9178, 0.5942, 0.8056, 0.5943, 0.8056, 0.5943, 0.9178, 0.5942, 0.9175, 0.6217, 0.8053, 0.6219, 0.8053, 0.6219, 0.9175, 0.6217, 0.9174, 0.6523, 0.8052, 0.6525, 0.8052, 0.6525, 0.9174, 0.6523, 0.9173, 0.6848, 0.8051, 0.685, 0.8051, 0.685, 0.9173, 0.6848, 0.9174, 0.7179, 0.8052, 0.7181, 0.8052, 0.7181, 0.9174, 0.7179, 0.9175, 0.7504, 0.8053, 0.7505, 0.8053, 0.7505, 0.9175, 0.7504, 0.9178, 0.781, 0.8056, 0.7811, 0.8056, 0.7811, 0.9178, 0.781, 0.9181, 0.8085, 0.8059, 0.8087, 0.8059, 0.8087, 0.9181, 0.8085, 0.9185, 0.8319, 0.8063, 0.8321, 0.6945, 0.03055, 0.8067, 0.03038, 0.8065, 0.05792, 0.6942, 0.05809, 0.6942, 0.05809, 0.8065, 0.05792, 0.8063, 0.08851, 0.6941, 0.08868, 0.6941, 0.08868, 0.8063, 0.08851, 0.8062, 0.121, 0.694, 0.1212, 0.694, 0.1212, 0.8062, 0.121, 0.8063, 0.1541, 0.6941, 0.1543, 0.6941, 0.1543, 0.8063, 0.1541, 0.8065, 0.1866, 0.6942, 0.1868, 0.6942, 0.1868, 0.8065, 0.1866, 0.8067, 0.2172, 0.6945, 0.2174, 0.6945, 0.2174, 0.8067, 0.2172, 0.807, 0.2447, 0.6948, 0.2449, 0.6948, 0.2449, 0.807, 0.2447, 0.8074, 0.2681, 0.6952, 0.2683, 0.8058, 0.3332, 0.918, 0.333, 0.9178, 0.3605, 0.8055, 0.3607, 0.8055, 0.3607, 0.9178, 0.3605, 0.9176, 0.3911, 0.8054, 0.3913, 0.8054, 0.3913, 0.9176, 0.3911, 0.9176, 0.4236, 0.8053, 0.4238, 0.8053, 0.4238, 0.9176, 0.4236, 0.9176, 0.4567, 0.8054, 0.4569, 0.8054, 0.4569, 0.9176, 0.4567, 0.9178, 0.4892, 0.8055, 0.4894, 0.8055, 0.4894, 0.9178, 0.4892, 0.918, 0.5198, 0.8058, 0.52, 0.8058, 0.52, 0.918, 0.5198, 0.9183, 0.5473, 0.8061, 0.5475, 0.02858, 0.7153, 0.1408, 0.7151, 0.1405, 0.7385, 0.02824, 0.7387, 0.02824, 0.7387, 0.1405, 0.7385, 0.1402, 0.766, 0.028, 0.7662, 0.028, 0.7662, 0.1402, 0.766, 0.1401, 0.7966, 0.02784, 0.7968, 0.01653, 0.762, 0.028, 0.7662, 0.02784, 0.7968, 0.01637, 0.7942, 0.01679, 0.733, 0.02824, 0.7387, 0.028, 0.7662, 0.01653, 0.762, 0.3428, 0.8127, 0.3338, 0.8119, 0.3338, 0.7788, 0.3428, 0.7779, 0.7943, 0.5242, 0.8058, 0.52, 0.8061, 0.5475, 0.7947, 0.5532, 0.7941, 0.492, 0.8055, 0.4894, 0.8058, 0.52, 0.7943, 0.5242, 0.7939, 0.4578, 0.8054, 0.4569, 0.8055, 0.4894, 0.7941, 0.492, 0.7938, 0.4229, 0.8053, 0.4238, 0.8054, 0.4569, 0.7939, 0.4578, 0.7939, 0.3887, 0.8054, 0.3913, 0.8053, 0.4238, 0.7938, 0.4229, 0.7941, 0.3565, 0.8055, 0.3607, 0.8054, 0.3913, 0.7939, 0.3887, 0.7943, 0.3275, 0.8058, 0.3332, 0.8055, 0.3607, 0.7941, 0.3565, 0.3519, 0.8127, 0.3428, 0.8119, 0.3428, 0.7788, 0.3519, 0.7779, 0.683, 0.2216, 0.6945, 0.2174, 0.6948, 0.2449, 0.6834, 0.2506, 0.6827, 0.1894, 0.6942, 0.1868, 0.6945, 0.2174, 0.683, 0.2216, 0.6826, 0.1552, 0.6941, 0.1543, 0.6942, 0.1868, 0.6827, 0.1894, 0.6825, 0.1203, 0.694, 0.1212, 0.6941, 0.1543, 0.6826, 0.1552, 0.6826, 0.0861, 0.6941, 0.08868, 0.694, 0.1212, 0.6825, 0.1203, 0.6827, 0.05388, 0.6942, 0.05809, 0.6941, 0.08868, 0.6826, 0.0861, 0.683, 0.02488, 0.6945, 0.03055, 0.6942, 0.05809, 0.6827, 0.05388, 0.3428, 0.743, 0.3338, 0.7421, 0.3338, 0.709, 0.3428, 0.7081, 0.7941, 0.7854, 0.8056, 0.7811, 0.8059, 0.8087, 0.7945, 0.8144, 0.7938, 0.7532, 0.8053, 0.7505, 0.8056, 0.7811, 0.7941, 0.7854, 0.7937, 0.719, 0.8052, 0.7181, 0.8053, 0.7505, 0.7938, 0.7532, 0.7936, 0.6841, 0.8051, 0.685, 0.8052, 0.7181, 0.7937, 0.719, 0.7937, 0.6499, 0.8052, 0.6525, 0.8051, 0.685, 0.7936, 0.6841, 0.7938, 0.6177, 0.8053, 0.6219, 0.8052, 0.6525, 0.7937, 0.6499, 0.7941, 0.5887, 0.8056, 0.5943, 0.8053, 0.6219, 0.7938, 0.6177, 0.3428, 0.7779, 0.3338, 0.777, 0.3338, 0.7439, 0.3428, 0.743, 0.01679, 0.9297, 0.02824, 0.9255, 0.02858, 0.953, 0.01714, 0.9587, 0.01653, 0.8975, 0.028, 0.8949, 0.02824, 0.9255, 0.01679, 0.9297, 0.01637, 0.8633, 0.02784, 0.8624, 0.028, 0.8949, 0.01653, 0.8975, 0.01632, 0.8284, 0.02779, 0.8293, 0.02784, 0.8624, 0.01637, 0.8633, 0.01637, 0.7942, 0.02784, 0.7968, 0.02779, 0.8293, 0.01632, 0.8284, 0.2503, 0.7947, 0.3331, 0.7897, 0.333, 0.8222, 0.2503, 0.8239, 0.2503, 0.8239, 0.333, 0.8222, 0.3331, 0.8553, 0.2503, 0.8537, 0.2503, 0.8537, 0.3331, 0.8553, 0.3332, 0.8878, 0.2504, 0.883, 0.2504, 0.883, 0.3332, 0.8878, 0.3335, 0.9184, 0.2507, 0.9105, 0.2507, 0.9105, 0.3335, 0.9184, 0.3338, 0.9459, 0.251, 0.9353, 0.8338, 0.01306, 0.9166, 0.0, 0.9163, 0.02342, 0.8335, 0.03413, 0.8335, 0.03413, 0.9163, 0.02342, 0.916, 0.05095, 0.8332, 0.05892, 0.8332, 0.05892, 0.916, 0.05095, 0.9158, 0.08155, 0.833, 0.08645, 0.833, 0.08645, 0.9158, 0.08155, 0.9157, 0.114, 0.8329, 0.1157, 0.8329, 0.1157, 0.9157, 0.114, 0.9157, 0.1471, 0.8329, 0.1455, 0.8329, 0.1455, 0.9157, 0.1471, 0.9158, 0.1796, 0.833, 0.1747, 0.833, 0.1747, 0.9158, 0.1796, 0.916, 0.2102, 0.8332, 0.2023, 0.8332, 0.2023, 0.916, 0.2102, 0.9163, 0.2378, 0.8335, 0.227, 0.8335, 0.227, 0.9163, 0.2378, 0.9166, 0.2612, 0.8338, 0.2481, 0.1674, 0.7187, 0.2503, 0.7081, 0.2499, 0.7357, 0.1671, 0.7435, 0.1671, 0.7435, 0.2499, 0.7357, 0.2497, 0.7663, 0.1669, 0.771, 0.1669, 0.771, 0.2497, 0.7663, 0.2495, 0.7987, 0.1668, 0.8003, 0.1668, 0.8003, 0.2495, 0.7987, 0.2495, 0.8319, 0.1667, 0.8301, 0.1667, 0.8301, 0.2495, 0.8319, 0.2495, 0.8643, 0.1668, 0.8593, 0.1668, 0.8593, 0.2495, 0.8643, 0.2497, 0.8949, 0.1669, 0.8868, 0.1669, 0.8868, 0.2497, 0.8949, 0.2499, 0.9225, 0.1671, 0.9116, 0.1671, 0.9116, 0.2499, 0.9225, 0.2503, 0.9459, 0.1674, 0.9327, 0.9172, 0.01072, 1.0, 0.0, 0.9997, 0.02754, 0.9169, 0.0355, 0.9169, 0.0355, 0.9997, 0.02754, 0.9995, 0.05813, 0.9167, 0.06304, 0.9167, 0.06304, 0.9995, 0.05813, 0.9994, 0.09061, 0.9166, 0.09227, 0.9166, 0.09227, 0.9994, 0.09061, 0.9994, 0.1237, 0.9166, 0.1221, 0.9166, 0.1221, 0.9994, 0.1237, 0.9995, 0.1562, 0.9167, 0.1513, 0.9167, 0.1513, 0.9995, 0.1562, 0.9997, 0.1868, 0.9169, 0.1788, 0.9169, 0.1788, 0.9997, 0.1868, 1.0, 0.2143, 0.9172, 0.2036, 0.251, 0.7213, 0.3338, 0.7081, 0.3335, 0.7315, 0.2507, 0.7424, 0.2507, 0.7424, 0.3335, 0.7315, 0.3332, 0.7591, 0.2504, 0.7672, 0.2504, 0.7672, 0.3332, 0.7591, 0.3331, 0.7897, 0.2503, 0.7947, 0.1521, 0.794, 0.1659, 0.794, 0.1659, 0.8282, 0.1521, 0.8282, 0.1521, 0.8282, 0.1659, 0.8282, 0.1659, 0.8631, 0.1521, 0.8631, 0.1521, 0.8631, 0.1659, 0.8631, 0.1661, 0.8973, 0.1523, 0.8973, 0.1523, 0.8973, 0.1661, 0.8973, 0.1664, 0.9295, 0.1526, 0.9295, 0.1526, 0.9295, 0.1664, 0.9295, 0.1667, 0.9585, 0.1529, 0.9585, 0.9302, 0.5638, 0.944, 0.5638, 0.9437, 0.5884, 0.9299, 0.5885, 0.9299, 0.5885, 0.9437, 0.5884, 0.9434, 0.6174, 0.9296, 0.6175, 0.9296, 0.6175, 0.9434, 0.6174, 0.9433, 0.6497, 0.9294, 0.6497, 0.9294, 0.6497, 0.9433, 0.6497, 0.9432, 0.6839, 0.9294, 0.6839, 0.9294, 0.6839, 0.9432, 0.6839, 0.9433, 0.7187, 0.9294, 0.7188, 0.9294, 0.7188, 0.9433, 0.7187, 0.9434, 0.7529, 0.9296, 0.753, 0.9296, 0.753, 0.9434, 0.7529, 0.9437, 0.7852, 0.9299, 0.7852, 0.9299, 0.7852, 0.9437, 0.7852, 0.944, 0.8142, 0.9302, 0.8142, 0.8191, 2.082e-05, 0.8329, 0.0, 0.8326, 0.02466, 0.8188, 0.02468, 0.8188, 0.02468, 0.8326, 0.02466, 0.8323, 0.05365, 0.8185, 0.05368, 0.8185, 0.05368, 0.8323, 0.05365, 0.8322, 0.08587, 0.8184, 0.08589, 0.8184, 0.08589, 0.8322, 0.08587, 0.8321, 0.1201, 0.8183, 0.1201, 0.8183, 0.1201, 0.8321, 0.1201, 0.8322, 0.1549, 0.8184, 0.155, 0.8184, 0.155, 0.8322, 0.1549, 0.8323, 0.1892, 0.8185, 0.1892, 0.8185, 0.1892, 0.8323, 0.1892, 0.8326, 0.2214, 0.8188, 0.2214, 0.8188, 0.2214, 0.8326, 0.2214, 0.8329, 0.2504, 0.8191, 0.2504, 0.9304, 0.3026, 0.9442, 0.3026, 0.9439, 0.3273, 0.9301, 0.3273, 0.9301, 0.3273, 0.9439, 0.3273, 0.9436, 0.3563, 0.9298, 0.3563, 0.9298, 0.3563, 0.9436, 0.3563, 0.9435, 0.3885, 0.9297, 0.3885, 0.9297, 0.3885, 0.9435, 0.3885, 0.9434, 0.4227, 0.9296, 0.4227, 0.9296, 0.4227, 0.9434, 0.4227, 0.9435, 0.4576, 0.9297, 0.4576, 0.9297, 0.4576, 0.9435, 0.4576, 0.9436, 0.4918, 0.9298, 0.4918, 0.9298, 0.4918, 0.9436, 0.4918, 0.9439, 0.524, 0.9301, 0.524, 0.9301, 0.524, 0.9439, 0.524, 0.9442, 0.553, 0.9304, 0.553, 0.1529, 0.7082, 0.1667, 0.7081, 0.1664, 0.7328, 0.1526, 0.7328, 0.1526, 0.7328, 0.1664, 0.7328, 0.1661, 0.7618, 0.1523, 0.7618, 0.1523, 0.7618, 0.1661, 0.7618, 0.1659, 0.794, 0.1521, 0.794, 0.1402, 0.766, 0.1523, 0.7618, 0.1521, 0.794, 0.1401, 0.7966, 0.1405, 0.7385, 0.1526, 0.7328, 0.1523, 0.7618, 0.1402, 0.766, 0.842, 0.2621, 0.851, 0.2612, 0.851, 0.296, 0.842, 0.2952, 0.918, 0.5198, 0.9301, 0.524, 0.9304, 0.553, 0.9183, 0.5473, 0.9178, 0.4892, 0.9298, 0.4918, 0.9301, 0.524, 0.918, 0.5198, 0.9176, 0.4567, 0.9297, 0.4576, 0.9298, 0.4918, 0.9178, 0.4892, 0.9176, 0.4236, 0.9296, 0.4227, 0.9297, 0.4576, 0.9176, 0.4567, 0.9176, 0.3911, 0.9297, 0.3885, 0.9296, 0.4227, 0.9176, 0.4236, 0.9178, 0.3605, 0.9298, 0.3563, 0.9297, 0.3885, 0.9176, 0.3911, 0.918, 0.333, 0.9301, 0.3273, 0.9298, 0.3563, 0.9178, 0.3605, 0.3519, 0.777, 0.3428, 0.7779, 0.3428, 0.743, 0.3519, 0.7439, 0.8067, 0.2172, 0.8188, 0.2214, 0.8191, 0.2504, 0.807, 0.2447, 0.8065, 0.1866, 0.8185, 0.1892, 0.8188, 0.2214, 0.8067, 0.2172, 0.8063, 0.1541, 0.8184, 0.155, 0.8185, 0.1892, 0.8065, 0.1866, 0.8062, 0.121, 0.8183, 0.1201, 0.8184, 0.155, 0.8063, 0.1541, 0.8063, 0.08851, 0.8184, 0.08589, 0.8183, 0.1201, 0.8062, 0.121, 0.8065, 0.05792, 0.8185, 0.05368, 0.8184, 0.08589, 0.8063, 0.08851, 0.8067, 0.03038, 0.8188, 0.02468, 0.8185, 0.05368, 0.8065, 0.05792, 0.3519, 0.7421, 0.3428, 0.743, 0.3428, 0.7081, 0.3519, 0.709, 0.9178, 0.781, 0.9299, 0.7852, 0.9302, 0.8142, 0.9181, 0.8085, 0.9175, 0.7504, 0.9296, 0.753, 0.9299, 0.7852, 0.9178, 0.781, 0.9174, 0.7179, 0.9294, 0.7188, 0.9296, 0.753, 0.9175, 0.7504, 0.9173, 0.6848, 0.9294, 0.6839, 0.9294, 0.7188, 0.9174, 0.7179, 0.9174, 0.6523, 0.9294, 0.6497, 0.9294, 0.6839, 0.9173, 0.6848, 0.9175, 0.6217, 0.9296, 0.6175, 0.9294, 0.6497, 0.9174, 0.6523, 0.9178, 0.5942, 0.9299, 0.5885, 0.9296, 0.6175, 0.9175, 0.6217, 0.842, 0.2952, 0.8329, 0.296, 0.8329, 0.2612, 0.842, 0.2621, 0.1405, 0.9253, 0.1526, 0.9295, 0.1529, 0.9585, 0.1408, 0.9529, 0.1402, 0.8947, 0.1523, 0.8973, 0.1526, 0.9295, 0.1405, 0.9253, 0.1401, 0.8622, 0.1521, 0.8631, 0.1523, 0.8973, 0.1402, 0.8947, 0.14, 0.8291, 0.1521, 0.8282, 0.1521, 0.8631, 0.1401, 0.8622, 0.1401, 0.7966, 0.1521, 0.794, 0.1521, 0.8282, 0.14, 0.8291, 5.414e-05, 0.7943, 0.01637, 0.7942, 0.01632, 0.8284, 0.0, 0.8285, 0.0, 0.8285, 0.01632, 0.8284, 0.01637, 0.8633, 5.412e-05, 0.8633, 5.412e-05, 0.8633, 0.01637, 0.8633, 0.01653, 0.8975, 0.0002145, 0.8975, 0.0002145, 0.8975, 0.01653, 0.8975, 0.01679, 0.9297, 0.0004748, 0.9298, 0.0004748, 0.9298, 0.01679, 0.9297, 0.01714, 0.9587, 0.0008251, 0.9587, 0.7781, 0.564, 0.7945, 0.564, 0.7941, 0.5887, 0.7778, 0.5887, 0.7778, 0.5887, 0.7941, 0.5887, 0.7938, 0.6177, 0.7775, 0.6177, 0.7775, 0.6177, 0.7938, 0.6177, 0.7937, 0.6499, 0.7774, 0.6499, 0.7774, 0.6499, 0.7937, 0.6499, 0.7936, 0.6841, 0.7773, 0.6841, 0.7773, 0.6841, 0.7936, 0.6841, 0.7937, 0.719, 0.7774, 0.719, 0.7774, 0.719, 0.7937, 0.719, 0.7938, 0.7532, 0.7775, 0.7532, 0.7775, 0.7532, 0.7938, 0.7532, 0.7941, 0.7854, 0.7778, 0.7854, 0.7778, 0.7854, 0.7941, 0.7854, 0.7945, 0.8144, 0.7781, 0.8144, 0.667, 0.0002502, 0.6834, 0.0002256, 0.683, 0.02488, 0.6667, 0.02491, 0.6667, 0.02491, 0.683, 0.02488, 0.6827, 0.05388, 0.6664, 0.05391, 0.6664, 0.05391, 0.6827, 0.05388, 0.6826, 0.0861, 0.6663, 0.08612, 0.6663, 0.08612, 0.6826, 0.0861, 0.6825, 0.1203, 0.6662, 0.1203, 0.6662, 0.1203, 0.6825, 0.1203, 0.6826, 0.1552, 0.6663, 0.1552, 0.6663, 0.1552, 0.6826, 0.1552, 0.6827, 0.1894, 0.6664, 0.1894, 0.6664, 0.1894, 0.6827, 0.1894, 0.683, 0.2216, 0.6667, 0.2216, 0.6667, 0.2216, 0.683, 0.2216, 0.6834, 0.2506, 0.667, 0.2506, 0.7784, 0.3029, 0.7947, 0.3028, 0.7943, 0.3275, 0.778, 0.3275, 0.778, 0.3275, 0.7943, 0.3275, 0.7941, 0.3565, 0.7777, 0.3565, 0.7777, 0.3565, 0.7941, 0.3565, 0.7939, 0.3887, 0.7776, 0.3887, 0.7776, 0.3887, 0.7939, 0.3887, 0.7938, 0.4229, 0.7775, 0.4229, 0.7775, 0.4229, 0.7938, 0.4229, 0.7939, 0.4578, 0.7776, 0.4578, 0.7776, 0.4578, 0.7939, 0.4578, 0.7941, 0.492, 0.7777, 0.492, 0.7777, 0.492, 0.7941, 0.492, 0.7943, 0.5242, 0.778, 0.5242, 0.778, 0.5242, 0.7943, 0.5242, 0.7947, 0.5532, 0.7784, 0.5532, 0.0008252, 0.7084, 0.01714, 0.7084, 0.01679, 0.733, 0.0004748, 0.733, 0.0004748, 0.733, 0.01679, 0.733, 0.01653, 0.762, 0.0002145, 0.762, 0.0002145, 0.762, 0.01653, 0.762, 0.01637, 0.7942, 5.414e-05, 0.7943, 0.02845, 0.6107, 0.02044, 0.615, 0.006902, 0.5827, 0.0156, 0.5801, 0.04712, 0.6383, 0.0401, 0.644, 0.02044, 0.615, 0.02845, 0.6107, 0.07088, 0.6617, 0.06511, 0.6686, 0.0401, 0.644, 0.04712, 0.6383, 0.09881, 0.6801, 0.09453, 0.688, 0.06511, 0.6686, 0.07088, 0.6617, 0.1299, 0.6928, 0.1272, 0.7013, 0.09453, 0.688, 0.09881, 0.6801, 0.1628, 0.6992, 0.1619, 0.7081, 0.1272, 0.7013, 0.1299, 0.6928, 0.1964, 0.6992, 0.1973, 0.7081, 0.1619, 0.7081, 0.1628, 0.6992, 0.2294, 0.6928, 0.232, 0.7013, 0.1973, 0.7081, 0.1964, 0.6992, 0.2604, 0.6801, 0.2647, 0.688, 0.232, 0.7013, 0.2294, 0.6928, 0.2883, 0.6617, 0.2941, 0.6686, 0.2647, 0.688, 0.2604, 0.6801, 0.3121, 0.6383, 0.3191, 0.644, 0.2941, 0.6686, 0.2883, 0.6617, 0.3308, 0.6107, 0.3388, 0.615, 0.3191, 0.644, 0.3121, 0.6383, 0.3436, 0.5801, 0.3523, 0.5827, 0.3388, 0.615, 0.3308, 0.6107, 0.3502, 0.5477, 0.3592, 0.5485, 0.3523, 0.5827, 0.3436, 0.5801, 0.3502, 0.5145, 0.3592, 0.5137, 0.3592, 0.5485, 0.3502, 0.5477, 0.3436, 0.4821, 0.3523, 0.4795, 0.3592, 0.5137, 0.3502, 0.5145, 0.3308, 0.4515, 0.3388, 0.4472, 0.3523, 0.4795, 0.3436, 0.4821, 0.3121, 0.4239, 0.3191, 0.4182, 0.3388, 0.4472, 0.3308, 0.4515, 0.2883, 0.4005, 0.2941, 0.3936, 0.3191, 0.4182, 0.3121, 0.4239, 0.2604, 0.3821, 0.2647, 0.3742, 0.2941, 0.3936, 0.2883, 0.4005, 0.2294, 0.3694, 0.232, 0.3609, 0.2647, 0.3742, 0.2604, 0.3821, 0.1964, 0.363, 0.1973, 0.3541, 0.232, 0.3609, 0.2294, 0.3694, 0.1628, 0.363, 0.1619, 0.3541, 0.1973, 0.3541, 0.1964, 0.363, 0.1299, 0.3694, 0.1272, 0.3609, 0.1619, 0.3541, 0.1628, 0.363, 0.09881, 0.3821, 0.09453, 0.3742, 0.1272, 0.3609, 0.1299, 0.3694, 0.07088, 0.4005, 0.06511, 0.3936, 0.09453, 0.3742, 0.09881, 0.3821, 0.04712, 0.4239, 0.0401, 0.4182, 0.06511, 0.3936, 0.07088, 0.4005, 0.02845, 0.4515, 0.02044, 0.4472, 0.0401, 0.4182, 0.04712, 0.4239, 0.0156, 0.4821, 0.006902, 0.4795, 0.02044, 0.4472, 0.02845, 0.4515, 0.009043, 0.5145, 0.0, 0.5137, 0.006902, 0.4795, 0.0156, 0.4821, 0.009043, 0.5477, 4.086e-08, 0.5485, 0.0, 0.5137, 0.009043, 0.5145, 0.0156, 0.5801, 0.006902, 0.5827, 4.086e-08, 0.5485, 0.009043, 0.5477, 0.5248, 0.03026, 0.5485, 0.03491, 0.527, 0.1047, 0.5175, 0.1029, 0.3651, 0.1954, 0.3592, 0.1662, 0.3899, 0.1632, 0.3946, 0.1866, 0.4976, 0.0, 0.5278, 4.028e-08, 0.5248, 0.03026, 0.5006, 0.03026, 0.6603, 0.1954, 0.6487, 0.223, 0.6215, 0.2086, 0.6308, 0.1866, 0.44, 0.2854, 0.4149, 0.2688, 0.4344, 0.2453, 0.4545, 0.2586, 0.3935, 0.05485, 0.4149, 0.03378, 0.4344, 0.05728, 0.4173, 0.07415, 0.6319, 0.05485, 0.6487, 0.07964, 0.6215, 0.09397, 0.6081, 0.07415, 0.5575, 0.2968, 0.5278, 0.3026, 0.5248, 0.2724, 0.5485, 0.2677, 0.3592, 0.1662, 0.3592, 0.1364, 0.3899, 0.1394, 0.3899, 0.1632, 0.5278, 4.028e-08, 0.5575, 0.005815, 0.5485, 0.03491, 0.5248, 0.03026, 0.6487, 0.223, 0.6319, 0.2478, 0.6081, 0.2285, 0.6215, 0.2086, 0.4149, 0.2688, 0.3935, 0.2478, 0.4173, 0.2285, 0.4344, 0.2453, 0.4149, 0.03378, 0.44, 0.01722, 0.4545, 0.04404, 0.4344, 0.05728, 0.6603, 0.1072, 0.6662, 0.1364, 0.6355, 0.1394, 0.6308, 0.116, 0.6487, 0.07964, 0.6603, 0.1072, 0.6308, 0.116, 0.6215, 0.09397, 0.5278, 0.3026, 0.4976, 0.3026, 0.5006, 0.2724, 0.5248, 0.2724, 0.3592, 0.1364, 0.3651, 0.1072, 0.3946, 0.116, 0.3899, 0.1394, 0.5575, 0.005815, 0.5854, 0.01722, 0.5709, 0.04404, 0.5485, 0.03491, 0.6319, 0.2478, 0.6106, 0.2688, 0.591, 0.2453, 0.6081, 0.2285, 0.3935, 0.2478, 0.3767, 0.223, 0.4039, 0.2086, 0.4173, 0.2285, 0.44, 0.01722, 0.4679, 0.005815, 0.4769, 0.03491, 0.4545, 0.04404, 0.6662, 0.1364, 0.6662, 0.1662, 0.6355, 0.1632, 0.6355, 0.1394, 0.4976, 0.3026, 0.4679, 0.2968, 0.4769, 0.2677, 0.5006, 0.2724, 0.3651, 0.1072, 0.3767, 0.07964, 0.4039, 0.09397, 0.3946, 0.116, 0.5854, 0.01722, 0.6106, 0.03378, 0.591, 0.05729, 0.5709, 0.04404, 0.6106, 0.2688, 0.5854, 0.2854, 0.5709, 0.2586, 0.591, 0.2453, 0.3767, 0.223, 0.3651, 0.1954, 0.3946, 0.1866, 0.4039, 0.2086, 0.4679, 0.005815, 0.4976, 0.0, 0.5006, 0.03026, 0.4769, 0.03491, 0.6662, 0.1662, 0.6603, 0.1954, 0.6308, 0.1866, 0.6355, 0.1632, 0.4679, 0.2968, 0.44, 0.2854, 0.4545, 0.2586, 0.4769, 0.2677, 0.3767, 0.07964, 0.3935, 0.05485, 0.4173, 0.07415, 0.4039, 0.09397, 0.6106, 0.03378, 0.6319, 0.05485, 0.6081, 0.07415, 0.591, 0.05729, 0.5599, 0.1372, 0.5618, 0.1465, 0.5618, 0.1561, 0.5599, 0.1654, 0.5562, 0.1742, 0.5509, 0.1822, 0.544, 0.1889, 0.536, 0.1942, 0.527, 0.1979, 0.5175, 0.1997, 0.5079, 0.1997, 0.4984, 0.1979, 0.4894, 0.1942, 0.4814, 0.1889, 0.4746, 0.1822, 0.4692, 0.1742, 0.4655, 0.1654, 0.4636, 0.1561, 0.4636, 0.1465, 0.4655, 0.1372, 0.4692, 0.1284, 0.4746, 0.1204, 0.4814, 0.1137, 0.4894, 0.1084, 0.4984, 0.1047, 0.5079, 0.1029, 0.5175, 0.1029, 0.527, 0.1047, 0.536, 0.1084, 0.544, 0.1137, 0.5509, 0.1204, 0.5562, 0.1284, 0.4344, 0.2453, 0.4173, 0.2285, 0.4746, 0.1822, 0.4814, 0.1889, 0.6308, 0.116, 0.6355, 0.1394, 0.5618, 0.1465, 0.5599, 0.1372, 0.5485, 0.03491, 0.5709, 0.04404, 0.536, 0.1084, 0.527, 0.1047, 0.4173, 0.2285, 0.4039, 0.2086, 0.4692, 0.1742, 0.4746, 0.1822, 0.6355, 0.1394, 0.6355, 0.1632, 0.5618, 0.1561, 0.5618, 0.1465, 0.5709, 0.04404, 0.591, 0.05729, 0.544, 0.1137, 0.536, 0.1084, 0.4039, 0.2086, 0.3946, 0.1866, 0.4655, 0.1654, 0.4692, 0.1742, 0.6355, 0.1632, 0.6308, 0.1866, 0.5599, 0.1654, 0.5618, 0.1561, 0.591, 0.05729, 0.6081, 0.07415, 0.5509, 0.1204, 0.544, 0.1137, 0.3946, 0.1866, 0.3899, 0.1632, 0.4636, 0.1561, 0.4655, 0.1654, 0.6308, 0.1866, 0.6215, 0.2086, 0.5562, 0.1742, 0.5599, 0.1654, 0.6081, 0.07415, 0.6215, 0.09397, 0.5562, 0.1284, 0.5509, 0.1204, 0.3899, 0.1632, 0.3899, 0.1394, 0.4636, 0.1465, 0.4636, 0.1561, 0.6215, 0.2086, 0.6081, 0.2285, 0.5509, 0.1822, 0.5562, 0.1742, 0.6215, 0.09397, 0.6308, 0.116, 0.5599, 0.1372, 0.5562, 0.1284, 0.3899, 0.1394, 0.3946, 0.116, 0.4655, 0.1372, 0.4636, 0.1465, 0.6081, 0.2285, 0.591, 0.2453, 0.544, 0.1889, 0.5509, 0.1822, 0.3946, 0.116, 0.4039, 0.09397, 0.4692, 0.1284, 0.4655, 0.1372, 0.591, 0.2453, 0.5709, 0.2586, 0.536, 0.1942, 0.544, 0.1889, 0.4039, 0.09397, 0.4173, 0.07415, 0.4746, 0.1204, 0.4692, 0.1284, 0.5709, 0.2586, 0.5485, 0.2677, 0.527, 0.1979, 0.536, 0.1942, 0.4173, 0.07415, 0.4344, 0.05728, 0.4814, 0.1137, 0.4746, 0.1204, 0.5485, 0.2677, 0.5248, 0.2724, 0.5175, 0.1997, 0.527, 0.1979, 0.4344, 0.05728, 0.4545, 0.04404, 0.4894, 0.1084, 0.4814, 0.1137, 0.5248, 0.2724, 0.5006, 0.2724, 0.5079, 0.1997, 0.5175, 0.1997, 0.4545, 0.04404, 0.4769, 0.03491, 0.4984, 0.1047, 0.4894, 0.1084, 0.5006, 0.2724, 0.4769, 0.2677, 0.4984, 0.1979, 0.5079, 0.1997, 0.4769, 0.03491, 0.5006, 0.03026, 0.5079, 0.1029, 0.4984, 0.1047, 0.4769, 0.2677, 0.4545, 0.2586, 0.4894, 0.1942, 0.4984, 0.1979, 0.5006, 0.03026, 0.5248, 0.03026, 0.5175, 0.1029, 0.5079, 0.1029, 0.4545, 0.2586, 0.4344, 0.2453, 0.4814, 0.1889, 0.4894, 0.1942])
me_cylinder.use_remesh_preserve_volume = False
me_cylinder.use_remesh_preserve_attributes = False
me_cylinder.use_mirror_vertex_groups = False
me_cylinder.update()

# ---- objects
ob_cylinder = bpy.data.objects.new('Cylinder', me_cylinder)
ob_lamp = bpy.data.objects.new('Lamp', light_lamp)
ob_camera = bpy.data.objects.new('Camera', cam_camera)

# ---- transforms, parenting, visibility, modifiers, constraints
ob_cylinder.location = (-1.931e-08, 3.148e-09, 0.0)
ob_cylinder.scale = (1.2, 1.2, 1.2)
ob_cylinder.lineart.crease_threshold = 0.0
ob_lamp.location = (4.076, 1.005, 5.904)
ob_lamp.rotation_euler = (0.6503, 0.05522, 1.866)
ob_lamp.lock_rotations_4d = False
ob_lamp.empty_display_type = 'ARROWS'
ob_lamp.color = (0.0, 0.0, 0.0, 0.0)
ob_lamp.lineart.crease_threshold = 0.0
ob_camera.location = (7.481, -6.508, 5.344)
ob_camera.rotation_euler = (1.109, 0.01082, 0.8149)
ob_camera.lock_rotations_4d = False
ob_camera.empty_display_type = 'ARROWS'
ob_camera.color = (0.0, 0.0, 0.0, 0.0)
ob_camera.display_type = 'WIRE'
ob_camera.lineart.crease_threshold = 0.0

# ---- collection membership
col_collection_1.objects.link(ob_cylinder)
col_collection_1.objects.link(ob_lamp)
col_collection_1.objects.link(ob_camera)

# ---- scene / render settings (as saved in the file)
scene.camera = ob_camera
scene.frame_start = 1; scene.frame_end = 250; scene.frame_set(0)
scene.render.engine = 'BLENDER_EEVEE_NEXT'
scene.render.resolution_percentage = 50
scene.render.dither_intensity = 0.0
scene.cycles.use_denoising = False
scene.cycles.samples = 128
scene.cycles.sampling_pattern = 'TABULATED_SOBOL'
scene.cycles.light_sampling_threshold = 0.0
scene.cycles.use_adaptive_sampling = False
scene.cycles.use_light_tree = False
scene.cycles.blur_glossy = 0.0
scene.cycles.sample_clamp_indirect = 0.0
scene.view_settings.view_transform = 'Standard'
bpy.context.view_layer.update()
